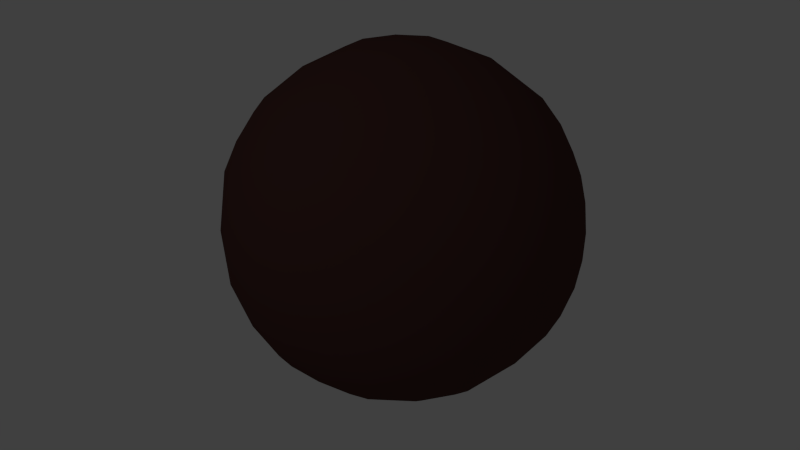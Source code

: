 # Source: rock.blend  (saved by Blender 2.73.0; exported with 4.5.12 LTS)
import bpy
from mathutils import Matrix  # noqa: F401  (used for matrix-valued properties, if any)

bpy.ops.wm.read_factory_settings(use_empty=True)
scene = bpy.context.scene
scene.name = 'Scene'

# ---- collections
col_collection_1 = bpy.data.collections.new('Collection 1'); scene.collection.children.link(col_collection_1)

# ---- materials (node trees are filled in below, after node groups)
mat_rock = bpy.data.materials.new('rock')
mat_rock.alpha_threshold = 0.0
mat_rock.use_transparent_shadow = False
mat_rock.diffuse_color = (0.09084, 0.04, 0.03571, 1.0)
mat_rock.roughness = 0.5

# ---- material node trees

# ---- world
world_world = bpy.data.worlds.new('World'); scene.world = world_world
world_world.color = (0.05088, 0.05088, 0.05088)
world_world.use_sun_shadow = False
world_world.sun_shadow_jitter_overblur = 0.0
world_world.cycles.sampling_method = 'MANUAL'
world_world.cycles.sample_map_resolution = 256

# ---- cameras
cam_camera = bpy.data.cameras.new('Camera')
cam_camera.clip_end = 100.0
cam_camera.lens = 35.0
cam_camera.sensor_width = 32.0
cam_camera.sensor_height = 18.0
cam_camera.ortho_scale = 7.314
cam_camera.dof.focus_distance = 0.0
cam_camera.dof.aperture_fstop = 128.0

# ---- lights
light_lamp_001 = bpy.data.lights.new('Lamp.001', 'POINT')
light_lamp_001.transmission_factor = 0.0
light_lamp_001.cutoff_distance = 30.0
light_lamp_001.energy = 100.0
light_lamp_001.shadow_buffer_clip_start = 1.001
light_lamp_001.shadow_soft_size = 0.1
light_lamp_001.shadow_maximum_resolution = 0.006
light_lamp_001.use_absolute_resolution = True
light_lamp_001.cycles.use_multiple_importance_sampling = False

# ---- meshes
me_icosphere = bpy.data.meshes.new('Icosphere')
me_icosphere.from_pydata([(0.0, 0.0, -1.0), (0.7236, -0.5257, -0.4472), (-0.2764, -0.8506, -0.4472), (-0.8944, 0.0, -0.4472), (-0.2764, 0.8506, -0.4472), (0.7236, 0.5257, -0.4472), (0.2764, -0.8506, 0.4472), (-0.7236, -0.5257, 0.4472), (-0.7236, 0.5257, 0.4472), (0.2764, 0.8506, 0.4472), (0.8944, 0.0, 0.4472), (0.0, 0.0, 1.0), (-0.1625, -0.5, -0.8507), (0.4253, -0.309, -0.8507), (0.2629, -0.809, -0.5257), (0.8506, 0.0, -0.5257), (0.4253, 0.309, -0.8507), (-0.5257, 0.0, -0.8507), (-0.6882, -0.5, -0.5257), (-0.1625, 0.5, -0.8507), (-0.6882, 0.5, -0.5257), (0.2629, 0.809, -0.5257), (0.9511, -0.309, 0.0), (0.9511, 0.309, 0.0), (0.0, -1.0, 0.0), (0.5878, -0.809, 0.0), (-0.9511, -0.309, 0.0), (-0.5878, -0.809, 0.0), (-0.5878, 0.809, 0.0), (-0.9511, 0.309, 0.0), (0.5878, 0.809, 0.0), (0.0, 1.0, 0.0), (0.6882, -0.5, 0.5257), (-0.2629, -0.809, 0.5257), (-0.8506, 0.0, 0.5257), (-0.2629, 0.809, 0.5257), (0.6882, 0.5, 0.5257), (0.1625, -0.5, 0.8507), (0.5257, 0.0, 0.8507), (-0.4253, -0.309, 0.8507), (-0.4253, 0.309, 0.8507), (0.1625, 0.5, 0.8507)], [], [(0, 13, 12), (1, 13, 15), (0, 12, 17), (0, 17, 19), (0, 19, 16), (1, 15, 22), (2, 14, 24), (3, 18, 26), (4, 20, 28), (5, 21, 30), (1, 22, 25), (2, 24, 27), (3, 26, 29), (4, 28, 31), (5, 30, 23), (6, 32, 37), (7, 33, 39), (8, 34, 40), (9, 35, 41), (10, 36, 38), (38, 41, 11), (38, 36, 41), (36, 9, 41), (41, 40, 11), (41, 35, 40), (35, 8, 40), (40, 39, 11), (40, 34, 39), (34, 7, 39), (39, 37, 11), (39, 33, 37), (33, 6, 37), (37, 38, 11), (37, 32, 38), (32, 10, 38), (23, 36, 10), (23, 30, 36), (30, 9, 36), (31, 35, 9), (31, 28, 35), (28, 8, 35), (29, 34, 8), (29, 26, 34), (26, 7, 34), (27, 33, 7), (27, 24, 33), (24, 6, 33), (25, 32, 6), (25, 22, 32), (22, 10, 32), (30, 31, 9), (30, 21, 31), (21, 4, 31), (28, 29, 8), (28, 20, 29), (20, 3, 29), (26, 27, 7), (26, 18, 27), (18, 2, 27), (24, 25, 6), (24, 14, 25), (14, 1, 25), (22, 23, 10), (22, 15, 23), (15, 5, 23), (16, 21, 5), (16, 19, 21), (19, 4, 21), (19, 20, 4), (19, 17, 20), (17, 3, 20), (17, 18, 3), (17, 12, 18), (12, 2, 18), (15, 16, 5), (15, 13, 16), (13, 0, 16), (12, 14, 2), (12, 13, 14), (13, 1, 14)])
me_icosphere.polygons.foreach_set('use_smooth', [True] * 80)
_uv = me_icosphere.uv_layers.new(name='UVMap')
_uv.uv.foreach_set('vector', [0.2453, 0.8405, 0.1928, 0.6833, 0.3185, 0.7152, 0.129, 0.5511, 0.1928, 0.6833, 0.05266, 0.6833, 0.2453, 0.8405, 0.3185, 0.7152, 0.3244, 0.905, 0.2453, 0.8405, 0.3244, 0.905, 0.2024, 0.9904, 0.2453, 0.8405, 0.2024, 0.9904, 0.1211, 0.8535, 0.129, 0.5511, 0.05266, 0.6833, 0.02329, 0.5451, 0.446, 0.4355, 0.4084, 0.5259, 0.3422, 0.3664, 0.6549, 0.2677, 0.5566, 0.3664, 0.5566, 0.1691, 0.7548, 0.1573, 0.8793, 0.1505, 0.8033, 0.3169, 0.1107, 0.4355, 0.006885, 0.3664, 0.09843, 0.2677, 0.8029, 0.9878, 0.7232, 0.8594, 0.8633, 0.8524, 0.446, 0.4355, 0.3422, 0.3664, 0.4337, 0.2677, 0.6549, 0.2677, 0.5566, 0.1691, 0.6637, 0.1082, 0.7548, 0.1573, 0.8033, 0.3169, 0.6785, 0.2789, 0.1107, 0.4355, 0.09843, 0.2677, 0.2212, 0.3664, 0.9117, 0.6928, 0.7872, 0.686, 0.8649, 0.5451, 0.6597, 0.8405, 0.6043, 0.9904, 0.5455, 0.8535, 0.5376, 0.5511, 0.6139, 0.6833, 0.4737, 0.6833, 0.1107, 0.09997, 0.07313, 0.009573, 0.2056, 0.009574, 0.3196, 0.2677, 0.2212, 0.1691, 0.3284, 0.1082, 0.3422, 0.905, 0.3481, 0.7152, 0.4212, 0.8405, 0.3284, 0.1082, 0.2212, 0.1691, 0.2056, 0.009574, 0.2212, 0.1691, 0.1107, 0.09997, 0.2056, 0.009574, 0.3481, 0.7152, 0.4737, 0.6833, 0.4212, 0.8405, 0.3481, 0.7152, 0.4165, 0.5451, 0.4737, 0.6833, 0.4165, 0.5451, 0.5376, 0.5511, 0.4737, 0.6833, 0.4737, 0.6833, 0.5455, 0.8535, 0.4212, 0.8405, 0.4737, 0.6833, 0.6139, 0.6833, 0.5455, 0.8535, 0.6139, 0.6833, 0.6597, 0.8405, 0.5455, 0.8535, 0.5455, 0.8535, 0.4642, 0.9904, 0.4212, 0.8405, 0.5455, 0.8535, 0.6043, 0.9904, 0.4642, 0.9904, 0.989, 0.6244, 0.9117, 0.6928, 0.8649, 0.5451, 0.4642, 0.9904, 0.3422, 0.905, 0.4212, 0.8405, 0.8649, 0.5451, 0.7872, 0.686, 0.7249, 0.552, 0.7872, 0.686, 0.6734, 0.7046, 0.7249, 0.552, 0.2212, 0.3664, 0.2212, 0.1691, 0.3196, 0.2677, 0.2212, 0.3664, 0.09843, 0.2677, 0.2212, 0.1691, 0.09843, 0.2677, 0.1107, 0.09997, 0.2212, 0.1691, 0.006884, 0.1691, 0.07313, 0.009573, 0.1107, 0.09997, 0.6785, 0.2789, 0.8033, 0.3169, 0.7425, 0.4523, 0.8033, 0.3169, 0.8637, 0.4523, 0.7425, 0.4523, 0.6433, 0.5451, 0.6139, 0.6833, 0.5376, 0.5511, 0.6637, 0.1082, 0.5566, 0.1691, 0.5409, 0.009573, 0.5566, 0.1691, 0.446, 0.09997, 0.5409, 0.009573, 0.4337, 0.2677, 0.3422, 0.1691, 0.446, 0.09997, 0.4337, 0.2677, 0.3422, 0.3664, 0.3422, 0.1691, 0.988, 0.8144, 0.9117, 0.6928, 0.989, 0.6244, 0.8633, 0.8524, 0.7872, 0.686, 0.9117, 0.6928, 0.8633, 0.8524, 0.7232, 0.8594, 0.7872, 0.686, 0.7232, 0.8594, 0.6734, 0.7046, 0.7872, 0.686, 0.09843, 0.2677, 0.006884, 0.1691, 0.1107, 0.09997, 0.09843, 0.2677, 0.006885, 0.3664, 0.006884, 0.1691, 0.6775, 0.08892, 0.7548, 0.1573, 0.6785, 0.2789, 0.8033, 0.3169, 0.9433, 0.3239, 0.8637, 0.4523, 0.8033, 0.3169, 0.8793, 0.1505, 0.9433, 0.3239, 0.8793, 0.1505, 0.9931, 0.1691, 0.9433, 0.3239, 0.5566, 0.1691, 0.4337, 0.2677, 0.446, 0.09997, 0.5566, 0.1691, 0.5566, 0.3664, 0.4337, 0.2677, 0.5566, 0.3664, 0.446, 0.4355, 0.4337, 0.2677, 0.988, 0.8144, 0.8633, 0.8524, 0.9117, 0.6928, 0.988, 0.8144, 0.924, 0.9878, 0.8633, 0.8524, 0.924, 0.9878, 0.8029, 0.9878, 0.8633, 0.8524, 0.3284, 0.4273, 0.2212, 0.3664, 0.3196, 0.2677, 0.3284, 0.4273, 0.2056, 0.5259, 0.2212, 0.3664, 0.2056, 0.5259, 0.1107, 0.4355, 0.2212, 0.3664, 0.1211, 0.8535, 0.06221, 0.9904, 0.006884, 0.8405, 0.1211, 0.8535, 0.2024, 0.9904, 0.06221, 0.9904, 0.8016, 0.009573, 0.7548, 0.1573, 0.6775, 0.08892, 0.8016, 0.009573, 0.8793, 0.1505, 0.7548, 0.1573, 0.8016, 0.009573, 0.9417, 0.01654, 0.8793, 0.1505, 0.9417, 0.01654, 0.9931, 0.1691, 0.8793, 0.1505, 0.6637, 0.4273, 0.5566, 0.3664, 0.6549, 0.2677, 0.6637, 0.4273, 0.5409, 0.5259, 0.5566, 0.3664, 0.5409, 0.5259, 0.446, 0.4355, 0.5566, 0.3664, 0.05266, 0.6833, 0.1211, 0.8535, 0.006884, 0.8405, 0.05266, 0.6833, 0.1928, 0.6833, 0.1211, 0.8535, 0.1928, 0.6833, 0.2453, 0.8405, 0.1211, 0.8535, 0.5409, 0.5259, 0.4084, 0.5259, 0.446, 0.4355, 0.3185, 0.7152, 0.1928, 0.6833, 0.2501, 0.5451, 0.1928, 0.6833, 0.129, 0.5511, 0.2501, 0.5451])
me_icosphere.materials.append(mat_rock)
me_icosphere.use_remesh_preserve_volume = False
me_icosphere.use_remesh_preserve_attributes = False
me_icosphere.use_mirror_vertex_groups = False
me_icosphere.update()

# ---- objects
ob_lamp_001 = bpy.data.objects.new('Lamp.001', light_lamp_001)
ob_rock = bpy.data.objects.new('rock', me_icosphere)
ob_camera = bpy.data.objects.new('Camera', cam_camera)

# ---- transforms, parenting, visibility, modifiers, constraints
ob_lamp_001.location = (0.6526, -6.351, 6.13)
ob_lamp_001.rotation_euler = (0.6503, 0.05522, 1.866)
ob_lamp_001.lock_rotations_4d = False
ob_lamp_001.empty_display_type = 'ARROWS'
ob_lamp_001.color = (0.0, 0.0, 0.0, 0.0)
ob_lamp_001.lineart.crease_threshold = 0.0
ob_rock.location = (0.0, 0.0, 0.0)
ob_rock.lineart.crease_threshold = 0.0
_m = ob_rock.modifiers.new('Displace', 'DISPLACE')
_m.direction = 'RGB_TO_XYZ'
_m.texture_coords = 'GLOBAL'
_m = ob_rock.modifiers.new('Subsurf', 'SUBSURF')
_m.uv_smooth = 'PRESERVE_CORNERS'
_m.quality = 1
_m.render_levels = 1
_m.show_only_control_edges = False
ob_camera.location = (2.959, -2.704, 2.034)
ob_camera.rotation_euler = (1.095, 0.01081, 0.8286)
ob_camera.lock_rotations_4d = False
ob_camera.empty_display_type = 'ARROWS'
ob_camera.color = (0.0, 0.0, 0.0, 0.0)
ob_camera.display_type = 'WIRE'
ob_camera.lineart.crease_threshold = 0.0

# ---- collection membership
col_collection_1.objects.link(ob_lamp_001)
col_collection_1.objects.link(ob_rock)
col_collection_1.objects.link(ob_camera)

# ---- scene / render settings (as saved in the file)
scene.camera = ob_camera
scene.frame_start = 1; scene.frame_end = 250; scene.frame_set(1)
scene.render.engine = 'BLENDER_EEVEE_NEXT'
scene.render.dither_intensity = 0.0
scene.cycles.use_denoising = False
scene.cycles.samples = 10
scene.cycles.sampling_pattern = 'TABULATED_SOBOL'
scene.cycles.light_sampling_threshold = 0.0
scene.cycles.use_adaptive_sampling = False
scene.cycles.use_light_tree = False
scene.cycles.blur_glossy = 0.0
scene.cycles.pixel_filter_type = 'GAUSSIAN'
scene.cycles.sample_clamp_indirect = 0.0
scene.view_settings.view_transform = 'Standard'
bpy.context.view_layer.update()
